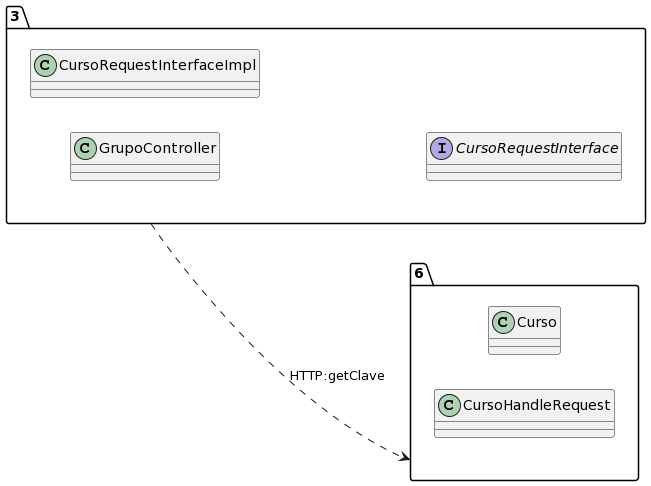

The diagram above was rendered by PlantUML. Its source (embedded in the PNG):
@startuml
allow_mixing
left to right direction
package "3"{
class GrupoController
class CursoRequestInterfaceImpl
interface CursoRequestInterface

}
package "6"{
class Curso
class CursoHandleRequest

}
"3" ..> "6":HTTP:getClave
@enduml